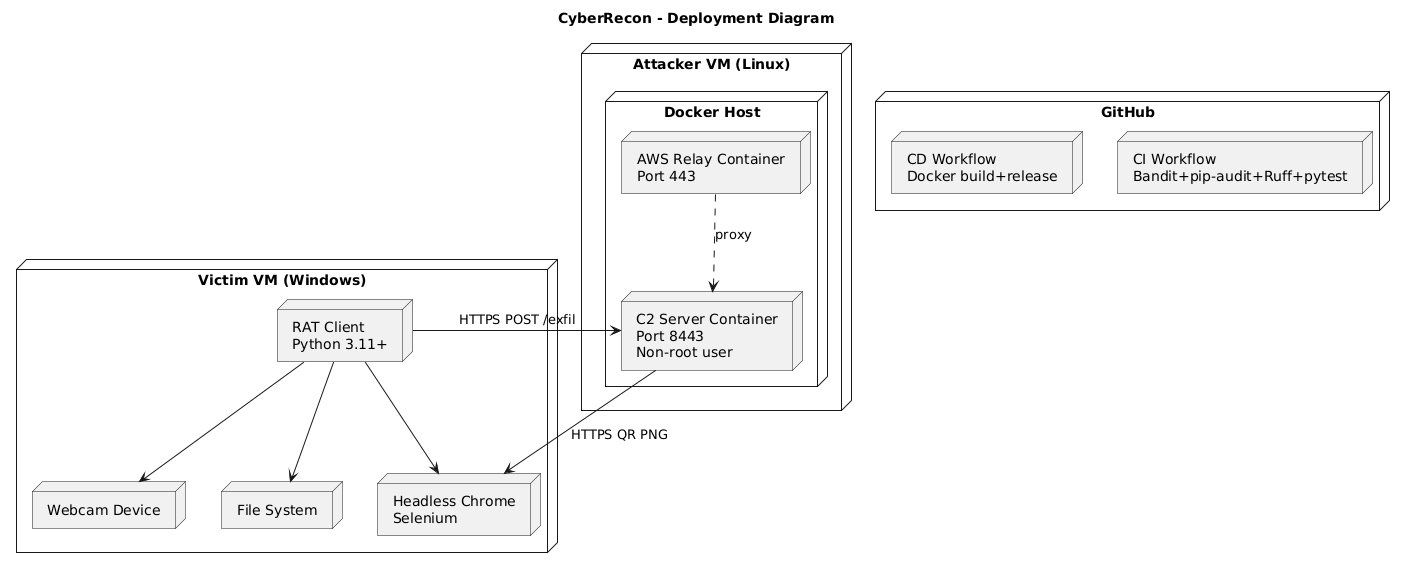

The diagram above was rendered by PlantUML. Its source (embedded in the PNG):
@startuml
skinparam packageStyle rectangle
title CyberRecon - Deployment Diagram

node "Attacker VM (Linux)" as ATTACKER {
    node "Docker Host" as DOCKER {
        node "C2 Server Container\nPort 8443\nNon-root user" as C2
        node "AWS Relay Container\nPort 443" as RELAY
    }
    RELAY ..> C2 : proxy
}

node "Victim VM (Windows)" as VICTIM {
    node "RAT Client\nPython 3.11+" as RATC
    node "Headless Chrome\nSelenium" as CHROME
    node "Webcam Device" as CAM
    node "File System" as FS
    RATC --> CHROME
    RATC --> CAM
    RATC --> FS
}

node "GitHub" as GH {
    node "CI Workflow\nBandit+pip-audit+Ruff+pytest" as CI
    node "CD Workflow\nDocker build+release" as CD
}

C2 --> CHROME : HTTPS QR PNG
RATC --> C2 : HTTPS POST /exfil
@enduml